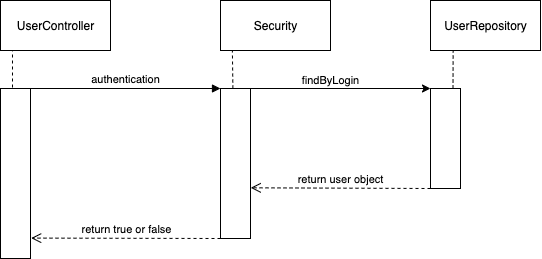

The diagram above was exported from draw.io. Its source (the exported page's mxGraphModel, read from the mxfile embedded in the PNG):
<mxGraphModel dx="652" dy="423" grid="1" gridSize="10" guides="1" tooltips="1" connect="1" arrows="1" fold="1" page="1" pageScale="1" pageWidth="1169" pageHeight="826" math="0" shadow="0">
  <root>
    <mxCell id="0" />
    <mxCell id="1" parent="0" />
    <mxCell id="SRz28NmJnVAXnC5hlPhc-1" value="UserRepository" style="html=1;" vertex="1" parent="1">
      <mxGeometry x="670" y="180" width="110" height="50" as="geometry" />
    </mxCell>
    <mxCell id="SRz28NmJnVAXnC5hlPhc-2" value="Security" style="html=1;" vertex="1" parent="1">
      <mxGeometry x="460" y="180" width="110" height="50" as="geometry" />
    </mxCell>
    <mxCell id="SRz28NmJnVAXnC5hlPhc-3" value="UserController" style="html=1;" vertex="1" parent="1">
      <mxGeometry x="240" y="180" width="110" height="50" as="geometry" />
    </mxCell>
    <mxCell id="SRz28NmJnVAXnC5hlPhc-4" value="" style="html=1;" vertex="1" parent="1">
      <mxGeometry x="670" y="268" width="30" height="100" as="geometry" />
    </mxCell>
    <mxCell id="SRz28NmJnVAXnC5hlPhc-13" style="edgeStyle=none;rounded=0;sketch=0;orthogonalLoop=1;jettySize=auto;html=1;exitX=1;exitY=0;exitDx=0;exitDy=0;shadow=0;strokeColor=#000000;" edge="1" parent="1" source="SRz28NmJnVAXnC5hlPhc-5">
      <mxGeometry relative="1" as="geometry">
        <mxPoint x="670" y="268" as="targetPoint" />
      </mxGeometry>
    </mxCell>
    <mxCell id="SRz28NmJnVAXnC5hlPhc-16" value="findByLogin" style="edgeLabel;html=1;align=center;verticalAlign=middle;resizable=0;points=[];" vertex="1" connectable="0" parent="SRz28NmJnVAXnC5hlPhc-13">
      <mxGeometry x="-0.2587" y="3" relative="1" as="geometry">
        <mxPoint x="13.14" y="-5" as="offset" />
      </mxGeometry>
    </mxCell>
    <mxCell id="SRz28NmJnVAXnC5hlPhc-5" value="" style="html=1;" vertex="1" parent="1">
      <mxGeometry x="460" y="268" width="30" height="150" as="geometry" />
    </mxCell>
    <mxCell id="SRz28NmJnVAXnC5hlPhc-6" value="" style="html=1;" vertex="1" parent="1">
      <mxGeometry x="240" y="268" width="30" height="170" as="geometry" />
    </mxCell>
    <mxCell id="SRz28NmJnVAXnC5hlPhc-14" value="authentication" style="html=1;verticalAlign=bottom;endArrow=block;shadow=0;strokeColor=#000000;entryX=0;entryY=0;entryDx=0;entryDy=0;exitX=1;exitY=0;exitDx=0;exitDy=0;" edge="1" parent="1" source="SRz28NmJnVAXnC5hlPhc-6" target="SRz28NmJnVAXnC5hlPhc-5">
      <mxGeometry width="80" relative="1" as="geometry">
        <mxPoint x="310" y="268" as="sourcePoint" />
        <mxPoint x="390" y="268" as="targetPoint" />
      </mxGeometry>
    </mxCell>
    <mxCell id="SRz28NmJnVAXnC5hlPhc-19" value="return user object" style="html=1;verticalAlign=bottom;endArrow=open;dashed=1;endSize=8;shadow=0;strokeColor=#000000;exitX=0;exitY=1;exitDx=0;exitDy=0;entryX=1.007;entryY=0.662;entryDx=0;entryDy=0;entryPerimeter=0;" edge="1" parent="1" source="SRz28NmJnVAXnC5hlPhc-4" target="SRz28NmJnVAXnC5hlPhc-5">
      <mxGeometry relative="1" as="geometry">
        <mxPoint x="570" y="410" as="sourcePoint" />
        <mxPoint x="490" y="369" as="targetPoint" />
      </mxGeometry>
    </mxCell>
    <mxCell id="SRz28NmJnVAXnC5hlPhc-20" value="return true or false" style="html=1;verticalAlign=bottom;endArrow=open;dashed=1;endSize=8;shadow=0;strokeColor=#000000;entryX=1.022;entryY=0.88;entryDx=0;entryDy=0;entryPerimeter=0;" edge="1" parent="1" target="SRz28NmJnVAXnC5hlPhc-6">
      <mxGeometry relative="1" as="geometry">
        <mxPoint x="460" y="418" as="sourcePoint" />
        <mxPoint x="380" y="418" as="targetPoint" />
      </mxGeometry>
    </mxCell>
    <mxCell id="SRz28NmJnVAXnC5hlPhc-21" value="" style="endArrow=none;dashed=1;html=1;shadow=0;strokeColor=#000000;entryX=0.206;entryY=0.998;entryDx=0;entryDy=0;exitX=0.75;exitY=0;exitDx=0;exitDy=0;entryPerimeter=0;" edge="1" parent="1" source="SRz28NmJnVAXnC5hlPhc-4" target="SRz28NmJnVAXnC5hlPhc-1">
      <mxGeometry width="50" height="50" relative="1" as="geometry">
        <mxPoint x="590" y="350" as="sourcePoint" />
        <mxPoint x="640" y="300" as="targetPoint" />
      </mxGeometry>
    </mxCell>
    <mxCell id="SRz28NmJnVAXnC5hlPhc-22" value="" style="endArrow=none;dashed=1;html=1;shadow=0;strokeColor=#000000;exitX=0.413;exitY=0;exitDx=0;exitDy=0;exitPerimeter=0;entryX=0.108;entryY=0.998;entryDx=0;entryDy=0;entryPerimeter=0;" edge="1" parent="1" source="SRz28NmJnVAXnC5hlPhc-5" target="SRz28NmJnVAXnC5hlPhc-2">
      <mxGeometry width="50" height="50" relative="1" as="geometry">
        <mxPoint x="410" y="260" as="sourcePoint" />
        <mxPoint x="473" y="232" as="targetPoint" />
      </mxGeometry>
    </mxCell>
    <mxCell id="SRz28NmJnVAXnC5hlPhc-23" value="" style="endArrow=none;dashed=1;html=1;shadow=0;strokeColor=#000000;entryX=0.109;entryY=1.013;entryDx=0;entryDy=0;entryPerimeter=0;" edge="1" parent="1" target="SRz28NmJnVAXnC5hlPhc-3">
      <mxGeometry width="50" height="50" relative="1" as="geometry">
        <mxPoint x="252" y="267" as="sourcePoint" />
        <mxPoint x="300" y="210" as="targetPoint" />
      </mxGeometry>
    </mxCell>
  </root>
</mxGraphModel>